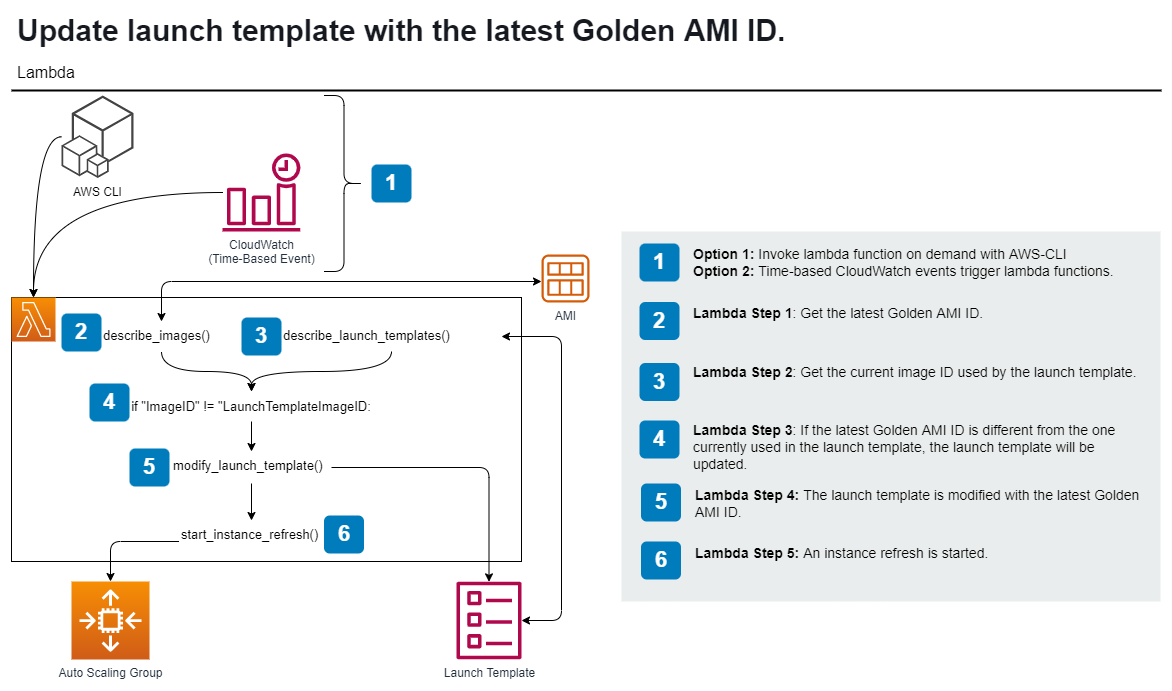

The diagram above was exported from draw.io. Its source (the exported page's mxGraphModel, read from the mxfile embedded in the PNG):
<mxGraphModel dx="2272" dy="3057" grid="1" gridSize="10" guides="1" tooltips="1" connect="1" arrows="1" fold="1" page="1" pageScale="1" pageWidth="850" pageHeight="1100" math="0" shadow="0">
  <root>
    <mxCell id="0" />
    <mxCell id="1" parent="0" />
    <mxCell id="xjh_0glMFfPLWgTf7vUi-14" value="" style="rounded=0;whiteSpace=wrap;html=1;fontSize=13;fillColor=none;" parent="1" vertex="1">
      <mxGeometry x="-770" y="-1854" width="510" height="264" as="geometry" />
    </mxCell>
    <mxCell id="xjh_0glMFfPLWgTf7vUi-1" value="" style="sketch=0;points=[[0,0,0],[0.25,0,0],[0.5,0,0],[0.75,0,0],[1,0,0],[0,1,0],[0.25,1,0],[0.5,1,0],[0.75,1,0],[1,1,0],[0,0.25,0],[0,0.5,0],[0,0.75,0],[1,0.25,0],[1,0.5,0],[1,0.75,0]];outlineConnect=0;fontColor=#232F3E;gradientColor=#F78E04;gradientDirection=north;fillColor=#D05C17;strokeColor=#ffffff;dashed=0;verticalLabelPosition=bottom;verticalAlign=top;align=center;html=1;fontSize=12;fontStyle=0;aspect=fixed;shape=mxgraph.aws4.resourceIcon;resIcon=mxgraph.aws4.lambda;" parent="1" vertex="1">
      <mxGeometry x="-770" y="-1854" width="44" height="44" as="geometry" />
    </mxCell>
    <mxCell id="xjh_0glMFfPLWgTf7vUi-11" style="edgeStyle=orthogonalEdgeStyle;orthogonalLoop=1;jettySize=auto;html=1;fontSize=13;curved=1;" parent="1" source="xjh_0glMFfPLWgTf7vUi-3" target="xjh_0glMFfPLWgTf7vUi-9" edge="1">
      <mxGeometry relative="1" as="geometry" />
    </mxCell>
    <mxCell id="xjh_0glMFfPLWgTf7vUi-24" style="edgeStyle=orthogonalEdgeStyle;rounded=1;orthogonalLoop=1;jettySize=auto;html=1;fontSize=13;startArrow=classic;startFill=1;" parent="1" source="xjh_0glMFfPLWgTf7vUi-3" target="xjh_0glMFfPLWgTf7vUi-17" edge="1">
      <mxGeometry relative="1" as="geometry">
        <Array as="points">
          <mxPoint x="-220" y="-1815" />
          <mxPoint x="-220" y="-1531" />
        </Array>
      </mxGeometry>
    </mxCell>
    <mxCell id="xjh_0glMFfPLWgTf7vUi-3" value="describe_launch_templates()" style="text;whiteSpace=wrap;html=1;fontSize=13;" parent="1" vertex="1">
      <mxGeometry x="-500" y="-1830" width="220" height="30" as="geometry" />
    </mxCell>
    <mxCell id="xjh_0glMFfPLWgTf7vUi-10" style="edgeStyle=orthogonalEdgeStyle;orthogonalLoop=1;jettySize=auto;html=1;fontSize=13;curved=1;" parent="1" source="xjh_0glMFfPLWgTf7vUi-4" target="xjh_0glMFfPLWgTf7vUi-9" edge="1">
      <mxGeometry relative="1" as="geometry" />
    </mxCell>
    <mxCell id="xjh_0glMFfPLWgTf7vUi-23" style="edgeStyle=orthogonalEdgeStyle;orthogonalLoop=1;jettySize=auto;html=1;fontSize=13;rounded=1;startArrow=classic;startFill=1;" parent="1" source="xjh_0glMFfPLWgTf7vUi-4" target="xjh_0glMFfPLWgTf7vUi-20" edge="1">
      <mxGeometry relative="1" as="geometry">
        <Array as="points">
          <mxPoint x="-620" y="-1870" />
        </Array>
      </mxGeometry>
    </mxCell>
    <mxCell id="xjh_0glMFfPLWgTf7vUi-4" value="describe_images()" style="text;whiteSpace=wrap;html=1;fontSize=13;" parent="1" vertex="1">
      <mxGeometry x="-680" y="-1830" width="120" height="30" as="geometry" />
    </mxCell>
    <mxCell id="xjh_0glMFfPLWgTf7vUi-13" style="edgeStyle=orthogonalEdgeStyle;curved=1;orthogonalLoop=1;jettySize=auto;html=1;fontSize=13;" parent="1" source="xjh_0glMFfPLWgTf7vUi-7" target="xjh_0glMFfPLWgTf7vUi-8" edge="1">
      <mxGeometry relative="1" as="geometry" />
    </mxCell>
    <mxCell id="xjh_0glMFfPLWgTf7vUi-25" style="edgeStyle=orthogonalEdgeStyle;rounded=1;orthogonalLoop=1;jettySize=auto;html=1;fontSize=13;" parent="1" source="xjh_0glMFfPLWgTf7vUi-7" target="xjh_0glMFfPLWgTf7vUi-17" edge="1">
      <mxGeometry relative="1" as="geometry" />
    </mxCell>
    <mxCell id="xjh_0glMFfPLWgTf7vUi-7" value="modify_launch_template()" style="text;whiteSpace=wrap;html=1;fontSize=13;" parent="1" vertex="1">
      <mxGeometry x="-610" y="-1700" width="160" height="32" as="geometry" />
    </mxCell>
    <mxCell id="xjh_0glMFfPLWgTf7vUi-28" style="edgeStyle=orthogonalEdgeStyle;rounded=1;orthogonalLoop=1;jettySize=auto;html=1;fontSize=13;" parent="1" source="xjh_0glMFfPLWgTf7vUi-8" target="xjh_0glMFfPLWgTf7vUi-15" edge="1">
      <mxGeometry relative="1" as="geometry">
        <Array as="points">
          <mxPoint x="-671" y="-1610" />
        </Array>
      </mxGeometry>
    </mxCell>
    <mxCell id="xjh_0glMFfPLWgTf7vUi-8" value="start_instance_refresh()" style="text;whiteSpace=wrap;html=1;fontSize=13;" parent="1" vertex="1">
      <mxGeometry x="-602.5" y="-1631" width="145" height="40" as="geometry" />
    </mxCell>
    <mxCell id="xjh_0glMFfPLWgTf7vUi-12" style="edgeStyle=orthogonalEdgeStyle;curved=1;orthogonalLoop=1;jettySize=auto;html=1;fontSize=13;" parent="1" source="xjh_0glMFfPLWgTf7vUi-9" target="xjh_0glMFfPLWgTf7vUi-7" edge="1">
      <mxGeometry relative="1" as="geometry" />
    </mxCell>
    <mxCell id="xjh_0glMFfPLWgTf7vUi-9" value="if &quot;ImageID&quot; != &quot;LaunchTemplateImageID:" style="text;html=1;strokeColor=none;fillColor=none;align=center;verticalAlign=middle;whiteSpace=wrap;rounded=0;fontSize=13;" parent="1" vertex="1">
      <mxGeometry x="-660" y="-1760" width="260" height="30" as="geometry" />
    </mxCell>
    <mxCell id="xjh_0glMFfPLWgTf7vUi-15" value="Auto Scaling Group" style="sketch=0;points=[[0,0,0],[0.25,0,0],[0.5,0,0],[0.75,0,0],[1,0,0],[0,1,0],[0.25,1,0],[0.5,1,0],[0.75,1,0],[1,1,0],[0,0.25,0],[0,0.5,0],[0,0.75,0],[1,0.25,0],[1,0.5,0],[1,0.75,0]];outlineConnect=0;fontColor=#232F3E;gradientColor=#F78E04;gradientDirection=north;fillColor=#D05C17;strokeColor=#ffffff;dashed=0;verticalLabelPosition=bottom;verticalAlign=top;align=center;html=1;fontSize=12;fontStyle=0;aspect=fixed;shape=mxgraph.aws4.resourceIcon;resIcon=mxgraph.aws4.auto_scaling2;" parent="1" vertex="1">
      <mxGeometry x="-710" y="-1570" width="78" height="78" as="geometry" />
    </mxCell>
    <mxCell id="xjh_0glMFfPLWgTf7vUi-17" value="Launch Template" style="sketch=0;outlineConnect=0;fontColor=#232F3E;gradientColor=none;fillColor=#B0084D;strokeColor=none;dashed=0;verticalLabelPosition=bottom;verticalAlign=top;align=center;html=1;fontSize=12;fontStyle=0;aspect=fixed;pointerEvents=1;shape=mxgraph.aws4.template;" parent="1" vertex="1">
      <mxGeometry x="-325" y="-1570" width="65" height="78" as="geometry" />
    </mxCell>
    <mxCell id="xjh_0glMFfPLWgTf7vUi-20" value="AMI" style="sketch=0;outlineConnect=0;fontColor=#232F3E;gradientColor=none;fillColor=#D45B07;strokeColor=none;dashed=0;verticalLabelPosition=bottom;verticalAlign=top;align=center;html=1;fontSize=12;fontStyle=0;aspect=fixed;pointerEvents=1;shape=mxgraph.aws4.ami;" parent="1" vertex="1">
      <mxGeometry x="-240" y="-1897" width="48" height="48" as="geometry" />
    </mxCell>
    <mxCell id="bN9XzeCGzkCokEgGnqOc-1" value="" style="rounded=0;whiteSpace=wrap;html=1;fillColor=#EAEDED;fontSize=22;fontColor=#FFFFFF;strokeColor=none;labelBackgroundColor=none;" parent="1" vertex="1">
      <mxGeometry x="-160" y="-1920" width="539" height="370" as="geometry" />
    </mxCell>
    <mxCell id="bN9XzeCGzkCokEgGnqOc-2" value="1" style="rounded=1;whiteSpace=wrap;html=1;fillColor=#007CBD;strokeColor=none;fontColor=#FFFFFF;fontStyle=1;fontSize=22;labelBackgroundColor=none;" parent="1" vertex="1">
      <mxGeometry x="-142" y="-1908" width="40" height="38" as="geometry" />
    </mxCell>
    <mxCell id="bN9XzeCGzkCokEgGnqOc-3" value="2" style="rounded=1;whiteSpace=wrap;html=1;fillColor=#007CBD;strokeColor=none;fontColor=#FFFFFF;fontStyle=1;fontSize=22;labelBackgroundColor=none;" parent="1" vertex="1">
      <mxGeometry x="-142" y="-1849.5" width="40" height="38" as="geometry" />
    </mxCell>
    <mxCell id="bN9XzeCGzkCokEgGnqOc-4" value="3" style="rounded=1;whiteSpace=wrap;html=1;fillColor=#007CBD;strokeColor=none;fontColor=#FFFFFF;fontStyle=1;fontSize=22;labelBackgroundColor=none;" parent="1" vertex="1">
      <mxGeometry x="-142" y="-1788.5" width="40" height="38" as="geometry" />
    </mxCell>
    <mxCell id="bN9XzeCGzkCokEgGnqOc-5" value="4" style="rounded=1;whiteSpace=wrap;html=1;fillColor=#007CBD;strokeColor=none;fontColor=#FFFFFF;fontStyle=1;fontSize=22;labelBackgroundColor=none;" parent="1" vertex="1">
      <mxGeometry x="-142" y="-1731" width="40" height="38" as="geometry" />
    </mxCell>
    <mxCell id="bN9XzeCGzkCokEgGnqOc-6" value="&lt;b&gt;Option 1: &lt;/b&gt;Invoke lambda function on demand with AWS-CLI&lt;br&gt;&lt;b&gt;Option 2:&lt;/b&gt; Time-based CloudWatch events trigger lambda functions." style="text;html=1;align=left;verticalAlign=top;spacingTop=-4;fontSize=14;labelBackgroundColor=none;whiteSpace=wrap;" parent="1" vertex="1">
      <mxGeometry x="-90.5" y="-1908.5" width="449" height="38.5" as="geometry" />
    </mxCell>
    <mxCell id="bN9XzeCGzkCokEgGnqOc-7" value="&lt;b&gt;Lambda Step 1&lt;/b&gt;: Get the latest Golden AMI ID." style="text;html=1;align=left;verticalAlign=top;spacingTop=-4;fontSize=14;labelBackgroundColor=none;whiteSpace=wrap;" parent="1" vertex="1">
      <mxGeometry x="-90" y="-1849" width="450" height="41" as="geometry" />
    </mxCell>
    <mxCell id="bN9XzeCGzkCokEgGnqOc-8" value="&lt;b&gt;Lambda Step 2&lt;/b&gt;: Get the current image ID used by the launch template." style="text;html=1;align=left;verticalAlign=top;spacingTop=-4;fontSize=14;labelBackgroundColor=none;whiteSpace=wrap;" parent="1" vertex="1">
      <mxGeometry x="-90" y="-1790" width="451.5" height="38" as="geometry" />
    </mxCell>
    <mxCell id="bN9XzeCGzkCokEgGnqOc-9" value="&lt;b&gt;Lambda Step 3&lt;/b&gt;: If the latest Golden AMI ID is different from the one currently used in the launch template, the launch template will be updated." style="text;html=1;align=left;verticalAlign=top;spacingTop=-4;fontSize=14;labelBackgroundColor=none;whiteSpace=wrap;" parent="1" vertex="1">
      <mxGeometry x="-90" y="-1732.5" width="450" height="47.5" as="geometry" />
    </mxCell>
    <mxCell id="bN9XzeCGzkCokEgGnqOc-10" value="5" style="rounded=1;whiteSpace=wrap;html=1;fillColor=#007CBD;strokeColor=none;fontColor=#FFFFFF;fontStyle=1;fontSize=22;labelBackgroundColor=none;" parent="1" vertex="1">
      <mxGeometry x="-140.5" y="-1668" width="40" height="38" as="geometry" />
    </mxCell>
    <mxCell id="bN9XzeCGzkCokEgGnqOc-11" value="&lt;b&gt;Lambda Step 4:&amp;nbsp;&lt;/b&gt;The launch template is modified with the latest Golden AMI ID." style="text;html=1;align=left;verticalAlign=top;spacingTop=-4;fontSize=14;labelBackgroundColor=none;whiteSpace=wrap;" parent="1" vertex="1">
      <mxGeometry x="-88.5" y="-1667.5" width="450" height="47.5" as="geometry" />
    </mxCell>
    <mxCell id="bN9XzeCGzkCokEgGnqOc-13" value="2" style="rounded=1;whiteSpace=wrap;html=1;fillColor=#007CBD;strokeColor=none;fontColor=#FFFFFF;fontStyle=1;fontSize=22;labelBackgroundColor=none;" parent="1" vertex="1">
      <mxGeometry x="-720" y="-1838" width="40" height="38" as="geometry" />
    </mxCell>
    <mxCell id="bN9XzeCGzkCokEgGnqOc-14" value="3" style="rounded=1;whiteSpace=wrap;html=1;fillColor=#007CBD;strokeColor=none;fontColor=#FFFFFF;fontStyle=1;fontSize=22;labelBackgroundColor=none;" parent="1" vertex="1">
      <mxGeometry x="-540" y="-1834" width="40" height="38" as="geometry" />
    </mxCell>
    <mxCell id="bN9XzeCGzkCokEgGnqOc-15" value="4" style="rounded=1;whiteSpace=wrap;html=1;fillColor=#007CBD;strokeColor=none;fontColor=#FFFFFF;fontStyle=1;fontSize=22;labelBackgroundColor=none;" parent="1" vertex="1">
      <mxGeometry x="-692" y="-1768" width="40" height="38" as="geometry" />
    </mxCell>
    <mxCell id="bN9XzeCGzkCokEgGnqOc-16" value="5" style="rounded=1;whiteSpace=wrap;html=1;fillColor=#007CBD;strokeColor=none;fontColor=#FFFFFF;fontStyle=1;fontSize=22;labelBackgroundColor=none;" parent="1" vertex="1">
      <mxGeometry x="-652" y="-1703" width="40" height="38" as="geometry" />
    </mxCell>
    <mxCell id="bN9XzeCGzkCokEgGnqOc-17" value="6" style="rounded=1;whiteSpace=wrap;html=1;fillColor=#007CBD;strokeColor=none;fontColor=#FFFFFF;fontStyle=1;fontSize=22;labelBackgroundColor=none;" parent="1" vertex="1">
      <mxGeometry x="-457.5" y="-1636" width="40" height="38" as="geometry" />
    </mxCell>
    <mxCell id="bN9XzeCGzkCokEgGnqOc-20" style="edgeStyle=orthogonalEdgeStyle;orthogonalLoop=1;jettySize=auto;html=1;fontSize=13;startArrow=none;startFill=0;curved=1;" parent="1" source="bN9XzeCGzkCokEgGnqOc-18" target="xjh_0glMFfPLWgTf7vUi-1" edge="1">
      <mxGeometry relative="1" as="geometry" />
    </mxCell>
    <mxCell id="bN9XzeCGzkCokEgGnqOc-18" value="CloudWatch&lt;br&gt;(Time-Based Event)" style="sketch=0;outlineConnect=0;fontColor=#232F3E;gradientColor=none;fillColor=#B0084D;strokeColor=none;dashed=0;verticalLabelPosition=bottom;verticalAlign=top;align=center;html=1;fontSize=12;fontStyle=0;aspect=fixed;pointerEvents=1;shape=mxgraph.aws4.event_time_based;" parent="1" vertex="1">
      <mxGeometry x="-559" y="-1998" width="78" height="78" as="geometry" />
    </mxCell>
    <mxCell id="bN9XzeCGzkCokEgGnqOc-21" value="1" style="rounded=1;whiteSpace=wrap;html=1;fillColor=#007CBD;strokeColor=none;fontColor=#FFFFFF;fontStyle=1;fontSize=22;labelBackgroundColor=none;" parent="1" vertex="1">
      <mxGeometry x="-410" y="-1987" width="40" height="38" as="geometry" />
    </mxCell>
    <mxCell id="bN9XzeCGzkCokEgGnqOc-22" value="6" style="rounded=1;whiteSpace=wrap;html=1;fillColor=#007CBD;strokeColor=none;fontColor=#FFFFFF;fontStyle=1;fontSize=22;labelBackgroundColor=none;" parent="1" vertex="1">
      <mxGeometry x="-140.5" y="-1610" width="40" height="38" as="geometry" />
    </mxCell>
    <mxCell id="bN9XzeCGzkCokEgGnqOc-23" value="&lt;b&gt;Lambda Step 5:&amp;nbsp;&lt;/b&gt;An instance refresh is started." style="text;html=1;align=left;verticalAlign=top;spacingTop=-4;fontSize=14;labelBackgroundColor=none;whiteSpace=wrap;" parent="1" vertex="1">
      <mxGeometry x="-88.5" y="-1609.5" width="450" height="47.5" as="geometry" />
    </mxCell>
    <mxCell id="GhNSyVgfdL8n1XCJSEO_-1" value="&lt;font color=&quot;#16191f&quot;&gt;Update launch template with the latest Golden AMI ID.&lt;/font&gt;" style="text;html=1;resizable=0;points=[];autosize=1;align=left;verticalAlign=top;spacingTop=-4;fontSize=30;fontStyle=1" parent="1" vertex="1">
      <mxGeometry x="-766" y="-2141" width="790" height="40" as="geometry" />
    </mxCell>
    <mxCell id="GhNSyVgfdL8n1XCJSEO_-2" value="Lambda" style="text;html=1;resizable=0;points=[];autosize=1;align=left;verticalAlign=top;spacingTop=-4;fontSize=16" parent="1" vertex="1">
      <mxGeometry x="-766" y="-2091" width="80" height="30" as="geometry" />
    </mxCell>
    <mxCell id="GhNSyVgfdL8n1XCJSEO_-3" value="" style="line;strokeWidth=2;html=1;fontSize=14;" parent="1" vertex="1">
      <mxGeometry x="-770" y="-2066" width="1150" height="10" as="geometry" />
    </mxCell>
    <mxCell id="rdbPFiYv1Z-vXiPpYw5T-4" style="edgeStyle=orthogonalEdgeStyle;orthogonalLoop=1;jettySize=auto;html=1;curved=1;" parent="1" source="rdbPFiYv1Z-vXiPpYw5T-3" target="xjh_0glMFfPLWgTf7vUi-1" edge="1">
      <mxGeometry relative="1" as="geometry" />
    </mxCell>
    <mxCell id="rdbPFiYv1Z-vXiPpYw5T-3" value="AWS CLI" style="outlineConnect=0;dashed=0;verticalLabelPosition=bottom;verticalAlign=top;align=center;html=1;shape=mxgraph.aws3.cli;fillColor=#444444;gradientColor=none;" parent="1" vertex="1">
      <mxGeometry x="-720" y="-2056" width="72" height="82.5" as="geometry" />
    </mxCell>
    <mxCell id="rdbPFiYv1Z-vXiPpYw5T-6" value="" style="shape=curlyBracket;whiteSpace=wrap;html=1;rounded=1;flipH=1;" parent="1" vertex="1">
      <mxGeometry x="-457.5" y="-2056" width="40" height="176" as="geometry" />
    </mxCell>
  </root>
</mxGraphModel>